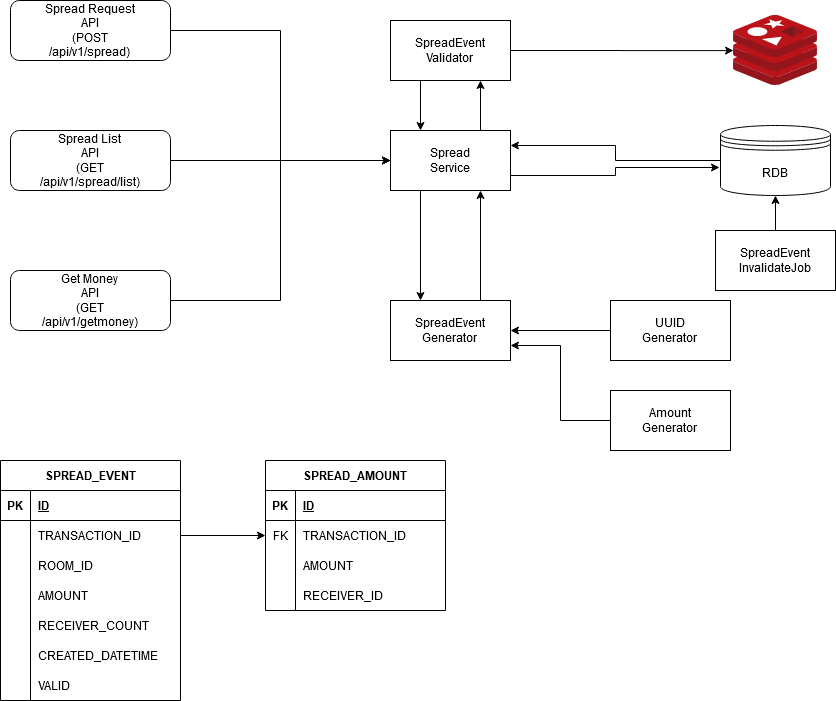

The diagram above was exported from draw.io. Its source (the exported page's mxGraphModel, read from the mxfile embedded in the PNG):
<mxGraphModel dx="1422" dy="791" grid="1" gridSize="10" guides="1" tooltips="1" connect="1" arrows="1" fold="1" page="1" pageScale="1" pageWidth="1169" pageHeight="827" math="0" shadow="0">
  <root>
    <mxCell id="0" />
    <mxCell id="1" parent="0" />
    <mxCell id="7oX8AldYb41gqpRuLQyN-11" style="edgeStyle=orthogonalEdgeStyle;rounded=0;orthogonalLoop=1;jettySize=auto;html=1;exitX=0.25;exitY=1;exitDx=0;exitDy=0;entryX=0.25;entryY=0;entryDx=0;entryDy=0;" edge="1" parent="1" source="7oX8AldYb41gqpRuLQyN-1" target="7oX8AldYb41gqpRuLQyN-8">
      <mxGeometry relative="1" as="geometry" />
    </mxCell>
    <mxCell id="7oX8AldYb41gqpRuLQyN-16" style="edgeStyle=orthogonalEdgeStyle;rounded=0;orthogonalLoop=1;jettySize=auto;html=1;exitX=1;exitY=0.75;exitDx=0;exitDy=0;entryX=-0.009;entryY=0.6;entryDx=0;entryDy=0;entryPerimeter=0;" edge="1" parent="1" source="7oX8AldYb41gqpRuLQyN-1" target="7oX8AldYb41gqpRuLQyN-13">
      <mxGeometry relative="1" as="geometry" />
    </mxCell>
    <mxCell id="7oX8AldYb41gqpRuLQyN-37" style="edgeStyle=orthogonalEdgeStyle;rounded=0;orthogonalLoop=1;jettySize=auto;html=1;exitX=0.75;exitY=0;exitDx=0;exitDy=0;entryX=0.75;entryY=1;entryDx=0;entryDy=0;" edge="1" parent="1" source="7oX8AldYb41gqpRuLQyN-1" target="7oX8AldYb41gqpRuLQyN-36">
      <mxGeometry relative="1" as="geometry" />
    </mxCell>
    <mxCell id="7oX8AldYb41gqpRuLQyN-1" value="&lt;div&gt;Spread&lt;/div&gt;&lt;div&gt;Service&lt;br&gt;&lt;/div&gt;" style="rounded=0;whiteSpace=wrap;html=1;" vertex="1" parent="1">
      <mxGeometry x="560" y="170" width="120" height="60" as="geometry" />
    </mxCell>
    <mxCell id="7oX8AldYb41gqpRuLQyN-3" style="edgeStyle=orthogonalEdgeStyle;rounded=0;orthogonalLoop=1;jettySize=auto;html=1;entryX=0;entryY=0.5;entryDx=0;entryDy=0;" edge="1" parent="1" source="7oX8AldYb41gqpRuLQyN-2" target="7oX8AldYb41gqpRuLQyN-1">
      <mxGeometry relative="1" as="geometry" />
    </mxCell>
    <mxCell id="7oX8AldYb41gqpRuLQyN-2" value="&lt;div&gt;Spread Request&lt;/div&gt;&lt;div&gt;API&lt;/div&gt;&lt;div&gt;(POST &lt;br&gt;&lt;/div&gt;&lt;div&gt;/api/v1/spread)&lt;br&gt;&lt;/div&gt;" style="rounded=1;whiteSpace=wrap;html=1;" vertex="1" parent="1">
      <mxGeometry x="180" y="40" width="160" height="60" as="geometry" />
    </mxCell>
    <mxCell id="7oX8AldYb41gqpRuLQyN-5" style="edgeStyle=orthogonalEdgeStyle;rounded=0;orthogonalLoop=1;jettySize=auto;html=1;" edge="1" parent="1" source="7oX8AldYb41gqpRuLQyN-4" target="7oX8AldYb41gqpRuLQyN-1">
      <mxGeometry relative="1" as="geometry" />
    </mxCell>
    <mxCell id="7oX8AldYb41gqpRuLQyN-4" value="&lt;div&gt;Spread List&lt;/div&gt;&lt;div&gt;API&lt;br&gt;&lt;/div&gt;&lt;div&gt;(GET &lt;br&gt;&lt;/div&gt;&lt;div&gt;/api/v1/spread/list)&lt;br&gt;&lt;/div&gt;" style="rounded=1;whiteSpace=wrap;html=1;" vertex="1" parent="1">
      <mxGeometry x="180" y="170" width="160" height="60" as="geometry" />
    </mxCell>
    <mxCell id="7oX8AldYb41gqpRuLQyN-7" style="edgeStyle=orthogonalEdgeStyle;rounded=0;orthogonalLoop=1;jettySize=auto;html=1;entryX=0;entryY=0.5;entryDx=0;entryDy=0;" edge="1" parent="1" source="7oX8AldYb41gqpRuLQyN-6" target="7oX8AldYb41gqpRuLQyN-1">
      <mxGeometry relative="1" as="geometry" />
    </mxCell>
    <mxCell id="7oX8AldYb41gqpRuLQyN-6" value="&lt;div&gt;Get Money&lt;br&gt;&lt;/div&gt;&lt;div&gt;API&lt;br&gt;&lt;/div&gt;&lt;div&gt;(GET &lt;br&gt;&lt;/div&gt;&lt;div&gt;/api/v1/getmoney)&lt;br&gt;&lt;/div&gt;" style="rounded=1;whiteSpace=wrap;html=1;" vertex="1" parent="1">
      <mxGeometry x="180" y="310" width="160" height="60" as="geometry" />
    </mxCell>
    <mxCell id="7oX8AldYb41gqpRuLQyN-12" style="edgeStyle=orthogonalEdgeStyle;rounded=0;orthogonalLoop=1;jettySize=auto;html=1;exitX=0.75;exitY=0;exitDx=0;exitDy=0;entryX=0.75;entryY=1;entryDx=0;entryDy=0;" edge="1" parent="1" source="7oX8AldYb41gqpRuLQyN-8" target="7oX8AldYb41gqpRuLQyN-1">
      <mxGeometry relative="1" as="geometry" />
    </mxCell>
    <mxCell id="7oX8AldYb41gqpRuLQyN-8" value="&lt;div&gt;SpreadEvent&lt;/div&gt;&lt;div&gt;Generator&lt;br&gt;&lt;/div&gt;" style="rounded=0;whiteSpace=wrap;html=1;" vertex="1" parent="1">
      <mxGeometry x="560" y="340" width="120" height="60" as="geometry" />
    </mxCell>
    <mxCell id="7oX8AldYb41gqpRuLQyN-17" style="edgeStyle=orthogonalEdgeStyle;rounded=0;orthogonalLoop=1;jettySize=auto;html=1;entryX=1;entryY=0.25;entryDx=0;entryDy=0;" edge="1" parent="1" source="7oX8AldYb41gqpRuLQyN-13" target="7oX8AldYb41gqpRuLQyN-1">
      <mxGeometry relative="1" as="geometry" />
    </mxCell>
    <mxCell id="7oX8AldYb41gqpRuLQyN-13" value="RDB" style="shape=datastore;whiteSpace=wrap;html=1;" vertex="1" parent="1">
      <mxGeometry x="890" y="165" width="110" height="70" as="geometry" />
    </mxCell>
    <mxCell id="7oX8AldYb41gqpRuLQyN-32" style="edgeStyle=orthogonalEdgeStyle;rounded=0;orthogonalLoop=1;jettySize=auto;html=1;" edge="1" parent="1" source="7oX8AldYb41gqpRuLQyN-31" target="7oX8AldYb41gqpRuLQyN-8">
      <mxGeometry relative="1" as="geometry" />
    </mxCell>
    <mxCell id="7oX8AldYb41gqpRuLQyN-31" value="&lt;div&gt;UUID&lt;/div&gt;&lt;div&gt;Generator&lt;br&gt;&lt;/div&gt;" style="rounded=0;whiteSpace=wrap;html=1;" vertex="1" parent="1">
      <mxGeometry x="780" y="340" width="120" height="60" as="geometry" />
    </mxCell>
    <mxCell id="7oX8AldYb41gqpRuLQyN-38" style="edgeStyle=orthogonalEdgeStyle;rounded=0;orthogonalLoop=1;jettySize=auto;html=1;exitX=0.25;exitY=1;exitDx=0;exitDy=0;entryX=0.25;entryY=0;entryDx=0;entryDy=0;" edge="1" parent="1" source="7oX8AldYb41gqpRuLQyN-36" target="7oX8AldYb41gqpRuLQyN-1">
      <mxGeometry relative="1" as="geometry" />
    </mxCell>
    <mxCell id="7oX8AldYb41gqpRuLQyN-42" style="edgeStyle=orthogonalEdgeStyle;rounded=0;orthogonalLoop=1;jettySize=auto;html=1;" edge="1" parent="1" source="7oX8AldYb41gqpRuLQyN-36" target="7oX8AldYb41gqpRuLQyN-39">
      <mxGeometry relative="1" as="geometry" />
    </mxCell>
    <mxCell id="7oX8AldYb41gqpRuLQyN-36" value="&lt;div&gt;SpreadEvent&lt;/div&gt;&lt;div&gt;Validator&lt;br&gt;&lt;/div&gt;" style="rounded=0;whiteSpace=wrap;html=1;" vertex="1" parent="1">
      <mxGeometry x="560" y="60" width="120" height="60" as="geometry" />
    </mxCell>
    <mxCell id="7oX8AldYb41gqpRuLQyN-39" value="" style="aspect=fixed;html=1;points=[];align=center;image;fontSize=12;image=img/lib/mscae/Cache_Redis_Product.svg;" vertex="1" parent="1">
      <mxGeometry x="903.03" y="54.75" width="83.93" height="70.5" as="geometry" />
    </mxCell>
    <mxCell id="7oX8AldYb41gqpRuLQyN-44" style="edgeStyle=orthogonalEdgeStyle;rounded=0;orthogonalLoop=1;jettySize=auto;html=1;entryX=1;entryY=0.75;entryDx=0;entryDy=0;" edge="1" parent="1" source="7oX8AldYb41gqpRuLQyN-43" target="7oX8AldYb41gqpRuLQyN-8">
      <mxGeometry relative="1" as="geometry" />
    </mxCell>
    <mxCell id="7oX8AldYb41gqpRuLQyN-43" value="&lt;div&gt;Amount&lt;br&gt;&lt;/div&gt;&lt;div&gt;Generator&lt;br&gt;&lt;/div&gt;" style="rounded=0;whiteSpace=wrap;html=1;" vertex="1" parent="1">
      <mxGeometry x="780" y="430" width="120" height="60" as="geometry" />
    </mxCell>
    <mxCell id="7oX8AldYb41gqpRuLQyN-61" style="edgeStyle=orthogonalEdgeStyle;rounded=0;orthogonalLoop=1;jettySize=auto;html=1;exitX=1;exitY=0.5;exitDx=0;exitDy=0;entryX=0;entryY=0.5;entryDx=0;entryDy=0;" edge="1" parent="1" source="7oX8AldYb41gqpRuLQyN-22" target="7oX8AldYb41gqpRuLQyN-49">
      <mxGeometry relative="1" as="geometry" />
    </mxCell>
    <mxCell id="7oX8AldYb41gqpRuLQyN-69" style="edgeStyle=orthogonalEdgeStyle;rounded=0;orthogonalLoop=1;jettySize=auto;html=1;entryX=0.5;entryY=1;entryDx=0;entryDy=0;" edge="1" parent="1" source="7oX8AldYb41gqpRuLQyN-68" target="7oX8AldYb41gqpRuLQyN-13">
      <mxGeometry relative="1" as="geometry" />
    </mxCell>
    <mxCell id="7oX8AldYb41gqpRuLQyN-68" value="&lt;div&gt;SpreadEvent&lt;/div&gt;&lt;div&gt;InvalidateJob&lt;br&gt;&lt;/div&gt;" style="rounded=0;whiteSpace=wrap;html=1;" vertex="1" parent="1">
      <mxGeometry x="885" y="270" width="120" height="60" as="geometry" />
    </mxCell>
    <mxCell id="7oX8AldYb41gqpRuLQyN-18" value="SPREAD_EVENT" style="shape=table;startSize=30;container=1;collapsible=1;childLayout=tableLayout;fixedRows=1;rowLines=0;fontStyle=1;align=center;resizeLast=1;" vertex="1" parent="1">
      <mxGeometry x="170" y="500" width="180" height="240" as="geometry" />
    </mxCell>
    <mxCell id="7oX8AldYb41gqpRuLQyN-19" value="" style="shape=partialRectangle;collapsible=0;dropTarget=0;pointerEvents=0;fillColor=none;top=0;left=0;bottom=1;right=0;points=[[0,0.5],[1,0.5]];portConstraint=eastwest;" vertex="1" parent="7oX8AldYb41gqpRuLQyN-18">
      <mxGeometry y="30" width="180" height="30" as="geometry" />
    </mxCell>
    <mxCell id="7oX8AldYb41gqpRuLQyN-20" value="PK" style="shape=partialRectangle;connectable=0;fillColor=none;top=0;left=0;bottom=0;right=0;fontStyle=1;overflow=hidden;" vertex="1" parent="7oX8AldYb41gqpRuLQyN-19">
      <mxGeometry width="30" height="30" as="geometry" />
    </mxCell>
    <mxCell id="7oX8AldYb41gqpRuLQyN-21" value="ID" style="shape=partialRectangle;connectable=0;fillColor=none;top=0;left=0;bottom=0;right=0;align=left;spacingLeft=6;fontStyle=5;overflow=hidden;" vertex="1" parent="7oX8AldYb41gqpRuLQyN-19">
      <mxGeometry x="30" width="150" height="30" as="geometry" />
    </mxCell>
    <mxCell id="7oX8AldYb41gqpRuLQyN-22" value="" style="shape=partialRectangle;collapsible=0;dropTarget=0;pointerEvents=0;fillColor=none;top=0;left=0;bottom=0;right=0;points=[[0,0.5],[1,0.5]];portConstraint=eastwest;" vertex="1" parent="7oX8AldYb41gqpRuLQyN-18">
      <mxGeometry y="60" width="180" height="30" as="geometry" />
    </mxCell>
    <mxCell id="7oX8AldYb41gqpRuLQyN-23" value="" style="shape=partialRectangle;connectable=0;fillColor=none;top=0;left=0;bottom=0;right=0;editable=1;overflow=hidden;" vertex="1" parent="7oX8AldYb41gqpRuLQyN-22">
      <mxGeometry width="30" height="30" as="geometry" />
    </mxCell>
    <mxCell id="7oX8AldYb41gqpRuLQyN-24" value="TRANSACTION_ID" style="shape=partialRectangle;connectable=0;fillColor=none;top=0;left=0;bottom=0;right=0;align=left;spacingLeft=6;overflow=hidden;" vertex="1" parent="7oX8AldYb41gqpRuLQyN-22">
      <mxGeometry x="30" width="150" height="30" as="geometry" />
    </mxCell>
    <mxCell id="7oX8AldYb41gqpRuLQyN-62" value="" style="shape=partialRectangle;collapsible=0;dropTarget=0;pointerEvents=0;fillColor=none;top=0;left=0;bottom=0;right=0;points=[[0,0.5],[1,0.5]];portConstraint=eastwest;" vertex="1" parent="7oX8AldYb41gqpRuLQyN-18">
      <mxGeometry y="90" width="180" height="30" as="geometry" />
    </mxCell>
    <mxCell id="7oX8AldYb41gqpRuLQyN-63" value="" style="shape=partialRectangle;connectable=0;fillColor=none;top=0;left=0;bottom=0;right=0;editable=1;overflow=hidden;" vertex="1" parent="7oX8AldYb41gqpRuLQyN-62">
      <mxGeometry width="30" height="30" as="geometry" />
    </mxCell>
    <mxCell id="7oX8AldYb41gqpRuLQyN-64" value="ROOM_ID" style="shape=partialRectangle;connectable=0;fillColor=none;top=0;left=0;bottom=0;right=0;align=left;spacingLeft=6;overflow=hidden;" vertex="1" parent="7oX8AldYb41gqpRuLQyN-62">
      <mxGeometry x="30" width="150" height="30" as="geometry" />
    </mxCell>
    <mxCell id="7oX8AldYb41gqpRuLQyN-25" value="" style="shape=partialRectangle;collapsible=0;dropTarget=0;pointerEvents=0;fillColor=none;top=0;left=0;bottom=0;right=0;points=[[0,0.5],[1,0.5]];portConstraint=eastwest;" vertex="1" parent="7oX8AldYb41gqpRuLQyN-18">
      <mxGeometry y="120" width="180" height="30" as="geometry" />
    </mxCell>
    <mxCell id="7oX8AldYb41gqpRuLQyN-26" value="" style="shape=partialRectangle;connectable=0;fillColor=none;top=0;left=0;bottom=0;right=0;editable=1;overflow=hidden;" vertex="1" parent="7oX8AldYb41gqpRuLQyN-25">
      <mxGeometry width="30" height="30" as="geometry" />
    </mxCell>
    <mxCell id="7oX8AldYb41gqpRuLQyN-27" value="AMOUNT" style="shape=partialRectangle;connectable=0;fillColor=none;top=0;left=0;bottom=0;right=0;align=left;spacingLeft=6;overflow=hidden;" vertex="1" parent="7oX8AldYb41gqpRuLQyN-25">
      <mxGeometry x="30" width="150" height="30" as="geometry" />
    </mxCell>
    <mxCell id="7oX8AldYb41gqpRuLQyN-28" value="" style="shape=partialRectangle;collapsible=0;dropTarget=0;pointerEvents=0;fillColor=none;top=0;left=0;bottom=0;right=0;points=[[0,0.5],[1,0.5]];portConstraint=eastwest;" vertex="1" parent="7oX8AldYb41gqpRuLQyN-18">
      <mxGeometry y="150" width="180" height="30" as="geometry" />
    </mxCell>
    <mxCell id="7oX8AldYb41gqpRuLQyN-29" value="" style="shape=partialRectangle;connectable=0;fillColor=none;top=0;left=0;bottom=0;right=0;editable=1;overflow=hidden;" vertex="1" parent="7oX8AldYb41gqpRuLQyN-28">
      <mxGeometry width="30" height="30" as="geometry" />
    </mxCell>
    <mxCell id="7oX8AldYb41gqpRuLQyN-30" value="RECEIVER_COUNT" style="shape=partialRectangle;connectable=0;fillColor=none;top=0;left=0;bottom=0;right=0;align=left;spacingLeft=6;overflow=hidden;" vertex="1" parent="7oX8AldYb41gqpRuLQyN-28">
      <mxGeometry x="30" width="150" height="30" as="geometry" />
    </mxCell>
    <mxCell id="7oX8AldYb41gqpRuLQyN-33" value="" style="shape=partialRectangle;collapsible=0;dropTarget=0;pointerEvents=0;fillColor=none;top=0;left=0;bottom=0;right=0;points=[[0,0.5],[1,0.5]];portConstraint=eastwest;" vertex="1" parent="7oX8AldYb41gqpRuLQyN-18">
      <mxGeometry y="180" width="180" height="30" as="geometry" />
    </mxCell>
    <mxCell id="7oX8AldYb41gqpRuLQyN-34" value="" style="shape=partialRectangle;connectable=0;fillColor=none;top=0;left=0;bottom=0;right=0;editable=1;overflow=hidden;" vertex="1" parent="7oX8AldYb41gqpRuLQyN-33">
      <mxGeometry width="30" height="30" as="geometry" />
    </mxCell>
    <mxCell id="7oX8AldYb41gqpRuLQyN-35" value="CREATED_DATETIME" style="shape=partialRectangle;connectable=0;fillColor=none;top=0;left=0;bottom=0;right=0;align=left;spacingLeft=6;overflow=hidden;" vertex="1" parent="7oX8AldYb41gqpRuLQyN-33">
      <mxGeometry x="30" width="150" height="30" as="geometry" />
    </mxCell>
    <mxCell id="7oX8AldYb41gqpRuLQyN-65" value="" style="shape=partialRectangle;collapsible=0;dropTarget=0;pointerEvents=0;fillColor=none;top=0;left=0;bottom=0;right=0;points=[[0,0.5],[1,0.5]];portConstraint=eastwest;" vertex="1" parent="7oX8AldYb41gqpRuLQyN-18">
      <mxGeometry y="210" width="180" height="30" as="geometry" />
    </mxCell>
    <mxCell id="7oX8AldYb41gqpRuLQyN-66" value="" style="shape=partialRectangle;connectable=0;fillColor=none;top=0;left=0;bottom=0;right=0;editable=1;overflow=hidden;" vertex="1" parent="7oX8AldYb41gqpRuLQyN-65">
      <mxGeometry width="30" height="30" as="geometry" />
    </mxCell>
    <mxCell id="7oX8AldYb41gqpRuLQyN-67" value="VALID" style="shape=partialRectangle;connectable=0;fillColor=none;top=0;left=0;bottom=0;right=0;align=left;spacingLeft=6;overflow=hidden;" vertex="1" parent="7oX8AldYb41gqpRuLQyN-65">
      <mxGeometry x="30" width="150" height="30" as="geometry" />
    </mxCell>
    <mxCell id="7oX8AldYb41gqpRuLQyN-45" value="SPREAD_AMOUNT" style="shape=table;startSize=30;container=1;collapsible=1;childLayout=tableLayout;fixedRows=1;rowLines=0;fontStyle=1;align=center;resizeLast=1;" vertex="1" parent="1">
      <mxGeometry x="435" y="500" width="180" height="150" as="geometry" />
    </mxCell>
    <mxCell id="7oX8AldYb41gqpRuLQyN-46" value="" style="shape=partialRectangle;collapsible=0;dropTarget=0;pointerEvents=0;fillColor=none;top=0;left=0;bottom=1;right=0;points=[[0,0.5],[1,0.5]];portConstraint=eastwest;" vertex="1" parent="7oX8AldYb41gqpRuLQyN-45">
      <mxGeometry y="30" width="180" height="30" as="geometry" />
    </mxCell>
    <mxCell id="7oX8AldYb41gqpRuLQyN-47" value="PK" style="shape=partialRectangle;connectable=0;fillColor=none;top=0;left=0;bottom=0;right=0;fontStyle=1;overflow=hidden;" vertex="1" parent="7oX8AldYb41gqpRuLQyN-46">
      <mxGeometry width="30" height="30" as="geometry" />
    </mxCell>
    <mxCell id="7oX8AldYb41gqpRuLQyN-48" value="ID" style="shape=partialRectangle;connectable=0;fillColor=none;top=0;left=0;bottom=0;right=0;align=left;spacingLeft=6;fontStyle=5;overflow=hidden;" vertex="1" parent="7oX8AldYb41gqpRuLQyN-46">
      <mxGeometry x="30" width="150" height="30" as="geometry" />
    </mxCell>
    <mxCell id="7oX8AldYb41gqpRuLQyN-49" value="" style="shape=partialRectangle;collapsible=0;dropTarget=0;pointerEvents=0;fillColor=none;top=0;left=0;bottom=0;right=0;points=[[0,0.5],[1,0.5]];portConstraint=eastwest;" vertex="1" parent="7oX8AldYb41gqpRuLQyN-45">
      <mxGeometry y="60" width="180" height="30" as="geometry" />
    </mxCell>
    <mxCell id="7oX8AldYb41gqpRuLQyN-50" value="FK" style="shape=partialRectangle;connectable=0;fillColor=none;top=0;left=0;bottom=0;right=0;editable=1;overflow=hidden;" vertex="1" parent="7oX8AldYb41gqpRuLQyN-49">
      <mxGeometry width="30" height="30" as="geometry" />
    </mxCell>
    <mxCell id="7oX8AldYb41gqpRuLQyN-51" value="TRANSACTION_ID" style="shape=partialRectangle;connectable=0;fillColor=none;top=0;left=0;bottom=0;right=0;align=left;spacingLeft=6;overflow=hidden;" vertex="1" parent="7oX8AldYb41gqpRuLQyN-49">
      <mxGeometry x="30" width="150" height="30" as="geometry" />
    </mxCell>
    <mxCell id="7oX8AldYb41gqpRuLQyN-52" value="" style="shape=partialRectangle;collapsible=0;dropTarget=0;pointerEvents=0;fillColor=none;top=0;left=0;bottom=0;right=0;points=[[0,0.5],[1,0.5]];portConstraint=eastwest;" vertex="1" parent="7oX8AldYb41gqpRuLQyN-45">
      <mxGeometry y="90" width="180" height="30" as="geometry" />
    </mxCell>
    <mxCell id="7oX8AldYb41gqpRuLQyN-53" value="" style="shape=partialRectangle;connectable=0;fillColor=none;top=0;left=0;bottom=0;right=0;editable=1;overflow=hidden;" vertex="1" parent="7oX8AldYb41gqpRuLQyN-52">
      <mxGeometry width="30" height="30" as="geometry" />
    </mxCell>
    <mxCell id="7oX8AldYb41gqpRuLQyN-54" value="AMOUNT" style="shape=partialRectangle;connectable=0;fillColor=none;top=0;left=0;bottom=0;right=0;align=left;spacingLeft=6;overflow=hidden;" vertex="1" parent="7oX8AldYb41gqpRuLQyN-52">
      <mxGeometry x="30" width="150" height="30" as="geometry" />
    </mxCell>
    <mxCell id="7oX8AldYb41gqpRuLQyN-58" value="" style="shape=partialRectangle;collapsible=0;dropTarget=0;pointerEvents=0;fillColor=none;top=0;left=0;bottom=0;right=0;points=[[0,0.5],[1,0.5]];portConstraint=eastwest;" vertex="1" parent="7oX8AldYb41gqpRuLQyN-45">
      <mxGeometry y="120" width="180" height="30" as="geometry" />
    </mxCell>
    <mxCell id="7oX8AldYb41gqpRuLQyN-59" value="" style="shape=partialRectangle;connectable=0;fillColor=none;top=0;left=0;bottom=0;right=0;editable=1;overflow=hidden;" vertex="1" parent="7oX8AldYb41gqpRuLQyN-58">
      <mxGeometry width="30" height="30" as="geometry" />
    </mxCell>
    <mxCell id="7oX8AldYb41gqpRuLQyN-60" value="RECEIVER_ID" style="shape=partialRectangle;connectable=0;fillColor=none;top=0;left=0;bottom=0;right=0;align=left;spacingLeft=6;overflow=hidden;" vertex="1" parent="7oX8AldYb41gqpRuLQyN-58">
      <mxGeometry x="30" width="150" height="30" as="geometry" />
    </mxCell>
  </root>
</mxGraphModel>